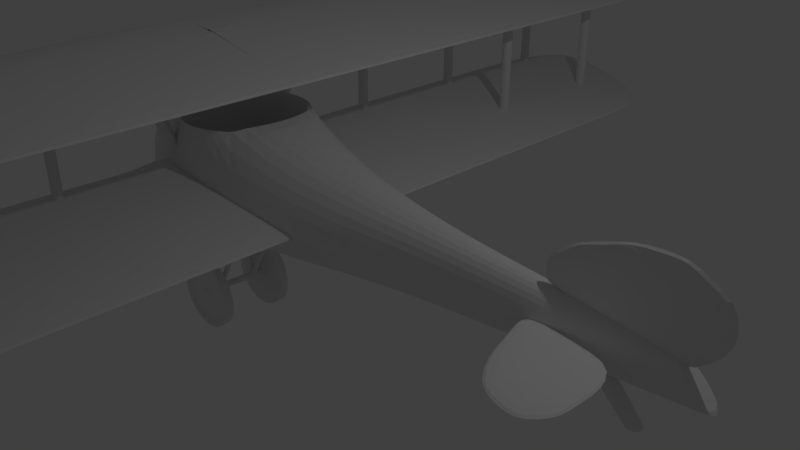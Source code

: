 # Source: Airplane_basic.blend  (saved by Blender 2.78.0; exported with 4.5.12 LTS)
import bpy
from mathutils import Matrix  # noqa: F401  (used for matrix-valued properties, if any)

bpy.ops.wm.read_factory_settings(use_empty=True)
scene = bpy.context.scene
scene.name = 'Scene'

# ---- collections
col_collection_1 = bpy.data.collections.new('Collection 1'); scene.collection.children.link(col_collection_1)

# ---- materials (node trees are filled in below, after node groups)
mat_material = bpy.data.materials.new('Material')
mat_material.alpha_threshold = 0.0
mat_material.use_transparent_shadow = False
mat_material.roughness = 0.5
mat_material.line_color = (0.0, 0.0, 0.0, 1.0)

# ---- material node trees

# ---- world
world_world = bpy.data.worlds.new('World'); scene.world = world_world
world_world.color = (0.05088, 0.05088, 0.05088)
world_world.use_sun_shadow = False
world_world.sun_shadow_jitter_overblur = 0.0
world_world.cycles.sampling_method = 'MANUAL'

# ---- cameras
cam_camera = bpy.data.cameras.new('Camera')
cam_camera.clip_end = 100.0
cam_camera.lens = 35.0
cam_camera.sensor_width = 32.0
cam_camera.sensor_height = 18.0
cam_camera.ortho_scale = 7.314
cam_camera.dof.focus_distance = 0.0
cam_camera.dof.aperture_fstop = 128.0

# ---- lights
light_lamp = bpy.data.lights.new('Lamp', 'POINT')
light_lamp.transmission_factor = 0.0
light_lamp.cutoff_distance = 30.0
light_lamp.energy = 100.0
light_lamp.shadow_buffer_clip_start = 1.001
light_lamp.shadow_soft_size = 0.1
light_lamp.shadow_maximum_resolution = 0.006
light_lamp.use_absolute_resolution = True

# ---- meshes
me_cube_004 = bpy.data.meshes.new('Cube.004')
me_cube_004.from_pydata([(-2.801, -1.315, 0.3552), (-2.621, -1.323, 0.5865), (-2.785, -0.7821, 0.3552), (-2.606, -0.7862, 0.5865), (-0.7494, -1.419, 0.135), (-0.5201, -1.419, 0.2049), (-0.7494, -0.8152, 0.135), (-0.5201, -0.8152, 0.2049), (-3.555, -1.297, 0.3415), (-3.413, -1.297, 0.6001), (-3.536, -0.7721, 0.3415), (-3.394, -0.7721, 0.6001), (-2.822, -1.932, 0.3552), (-2.641, -1.944, 0.5865), (-0.7494, -2.123, 0.135), (-0.5201, -2.123, 0.2049), (-3.578, -1.903, 0.3415), (-3.436, -1.903, 0.6001), (-2.834, -2.716, 0.3552), (-2.652, -2.73, 0.5865), (-0.7501, -2.952, 0.135), (-0.5201, -2.956, 0.2049), (-3.592, -2.679, 0.3415), (-3.45, -2.679, 0.6001), (-2.834, -3.685, 0.3552), (-2.652, -3.7, 0.5865), (-0.7501, -3.922, 0.135), (-0.5201, -3.925, 0.2049), (-3.592, -3.649, 0.3415), (-3.45, -3.649, 0.6001), (-2.834, -4.682, 0.3552), (-2.652, -4.697, 0.5865), (-0.7501, -4.919, 0.135), (-0.5201, -4.922, 0.2049), (-3.592, -4.646, 0.3415), (-3.45, -4.646, 0.6001), (-2.834, -5.862, 0.3552), (-2.652, -5.877, 0.5865), (-0.7501, -6.099, 0.135), (-0.5201, -6.102, 0.2049), (-3.592, -5.826, 0.3415), (-3.45, -5.826, 0.6001), (-2.818, -6.907, 0.3552), (-2.638, -6.918, 0.5865), (-0.7494, -7.081, 0.135), (-0.5201, -7.081, 0.2049), (-3.574, -6.88, 0.3415), (-3.432, -6.88, 0.6001), (-2.586, -8.191, 0.3003), (-2.407, -8.196, 0.5316), (-1.131, -7.8, 0.08012), (-0.9021, -7.8, 0.1501), (-3.339, -8.175, 0.2866), (-3.197, -8.175, 0.5452), (-2.719, -0.9476, 0.3539), (-2.55, -0.89, 0.5852), (-0.7965, -0.2801, 0.1338), (-0.5812, -0.2014, 0.2037), (-3.285, -2.42, 2.15), (-3.105, -2.428, 2.381), (-3.268, 0.1825, 2.15), (-3.089, 0.1784, 2.381), (-1.233, -2.523, 1.93), (-1.004, -2.523, 2.0), (-1.233, 0.1494, 1.93), (-1.004, 0.1494, 2.0), (-4.039, -2.401, 2.136), (-3.897, -2.401, 2.395), (-4.02, 0.1925, 2.136), (-3.878, 0.1925, 2.395), (-3.306, -3.037, 2.15), (-3.125, -3.049, 2.381), (-1.233, -3.227, 1.93), (-1.004, -3.228, 2.0), (-4.062, -3.008, 2.136), (-3.92, -3.008, 2.395), (-3.318, -3.82, 2.15), (-3.136, -3.835, 2.381), (-1.234, -4.057, 1.93), (-1.004, -4.06, 2.0), (-4.076, -3.784, 2.136), (-3.933, -3.784, 2.395), (-3.318, -4.79, 2.15), (-3.136, -4.805, 2.381), (-1.234, -5.027, 1.93), (-1.004, -5.03, 2.0), (-4.076, -4.753, 2.136), (-3.933, -4.753, 2.395), (-3.318, -5.787, 2.15), (-3.136, -5.802, 2.381), (-1.234, -6.024, 1.93), (-1.004, -6.027, 2.0), (-4.076, -5.75, 2.136), (-3.933, -5.75, 2.395), (-3.318, -6.967, 2.15), (-3.136, -6.982, 2.381), (-1.234, -7.204, 1.93), (-1.004, -7.207, 2.0), (-4.076, -6.93, 2.136), (-3.933, -6.93, 2.395), (-3.302, -8.011, 2.15), (-3.121, -8.023, 2.381), (-1.233, -8.186, 1.93), (-1.004, -8.186, 2.0), (-4.058, -7.985, 2.136), (-3.916, -7.985, 2.395), (-3.07, -9.296, 2.095), (-2.891, -9.301, 2.326), (-1.615, -8.905, 1.875), (-1.386, -8.905, 1.945), (-3.823, -9.28, 2.081), (-3.681, -9.28, 2.34), (-3.205, -2.719, 0.4384), (-3.205, -2.719, 0.6922), (-3.205, -2.565, 0.4385), (-3.205, -2.565, 0.6923), (-3.023, -2.719, 0.4384), (-3.023, -2.719, 0.6922), (-3.023, -2.565, 0.4385), (-3.023, -2.565, 0.6923), (-3.205, -2.72, 1.915), (-3.205, -2.566, 1.916), (-3.023, -2.72, 1.915), (-3.023, -2.566, 1.916), (-3.205, -2.72, 2.214), (-3.205, -2.566, 2.214), (-3.023, -2.72, 2.214), (-3.023, -2.566, 2.214), (-3.219, -0.8031, 0.3679), (-3.219, -0.912, 0.6394), (-3.219, -0.638, 0.4341), (-3.219, -0.7469, 0.7056), (-3.009, -0.8031, 0.3679), (-3.009, -0.912, 0.6394), (-3.009, -0.638, 0.4341), (-3.009, -0.7469, 0.7056), (-3.219, -1.437, 1.948), (-3.219, -1.272, 2.014), (-3.009, -1.437, 1.948), (-3.009, -1.272, 2.014), (-3.219, -1.565, 2.267), (-3.219, -1.4, 2.333), (-3.009, -1.565, 2.267), (-3.009, -1.4, 2.333), (-3.205, -4.749, 0.3322), (-3.205, -4.749, 0.586), (-3.205, -4.595, 0.3323), (-3.205, -4.595, 0.5861), (-3.023, -4.749, 0.3322), (-3.023, -4.749, 0.586), (-3.023, -4.595, 0.3323), (-3.023, -4.595, 0.5861), (-3.205, -4.75, 1.809), (-3.205, -4.596, 1.809), (-3.023, -4.75, 1.809), (-3.023, -4.596, 1.809), (-3.205, -4.75, 2.108), (-3.205, -4.596, 2.108), (-3.023, -4.75, 2.108), (-3.023, -4.596, 2.108), (-3.205, -6.92, 0.3676), (-3.205, -6.921, 0.6214), (-3.205, -6.766, 0.3677), (-3.205, -6.766, 0.6215), (-3.023, -6.92, 0.3676), (-3.023, -6.921, 0.6214), (-3.023, -6.766, 0.3677), (-3.023, -6.766, 0.6215), (-3.205, -6.921, 1.845), (-3.205, -6.767, 1.845), (-3.023, -6.921, 1.845), (-3.023, -6.767, 1.845), (-3.205, -6.922, 2.143), (-3.205, -6.767, 2.143), (-3.023, -6.922, 2.143), (-3.023, -6.767, 2.143), (-1.86, -6.92, 0.2968), (-1.86, -6.921, 0.5506), (-1.86, -6.766, 0.2969), (-1.86, -6.766, 0.5507), (-1.677, -6.92, 0.2968), (-1.677, -6.921, 0.5506), (-1.677, -6.766, 0.2969), (-1.677, -6.766, 0.5507), (-1.86, -6.921, 1.774), (-1.86, -6.767, 1.774), (-1.677, -6.921, 1.774), (-1.677, -6.767, 1.774), (-1.86, -6.922, 2.072), (-1.86, -6.767, 2.073), (-1.677, -6.922, 2.072), (-1.677, -6.767, 2.073), (-1.86, -4.749, 0.2378), (-1.86, -4.749, 0.4916), (-1.86, -4.595, 0.2379), (-1.86, -4.595, 0.4917), (-1.677, -4.749, 0.2378), (-1.677, -4.749, 0.4916), (-1.677, -4.595, 0.2379), (-1.677, -4.595, 0.4917), (-1.86, -4.75, 1.715), (-1.86, -4.596, 1.715), (-1.677, -4.75, 1.715), (-1.677, -4.596, 1.715), (-1.86, -4.75, 2.013), (-1.86, -4.596, 2.014), (-1.677, -4.75, 2.013), (-1.677, -4.596, 2.014)], [], [(4, 5, 15, 14), (3, 7, 57, 55), (6, 7, 5, 4), (5, 1, 13, 15), (2, 6, 4, 0), (7, 3, 1, 5), (8, 9, 11, 10), (1, 3, 11, 9), (2, 0, 8, 10), (3, 2, 10, 11), (13, 17, 23, 19), (12, 14, 20, 18), (1, 9, 17, 13), (0, 4, 14, 12), (8, 0, 12, 16), (9, 8, 16, 17), (22, 18, 24, 28), (20, 21, 27, 26), (15, 13, 19, 21), (14, 15, 21, 20), (16, 12, 18, 22), (17, 16, 22, 23), (27, 25, 31, 33), (25, 29, 35, 31), (23, 22, 28, 29), (18, 20, 26, 24), (19, 23, 29, 25), (21, 19, 25, 27), (35, 34, 40, 41), (34, 30, 36, 40), (26, 27, 33, 32), (28, 24, 30, 34), (29, 28, 34, 35), (24, 26, 32, 30), (39, 37, 43, 45), (37, 41, 47, 43), (30, 32, 38, 36), (31, 35, 41, 37), (33, 31, 37, 39), (32, 33, 39, 38), (47, 46, 52, 53), (46, 42, 48, 52), (38, 39, 45, 44), (40, 36, 42, 46), (41, 40, 46, 47), (36, 38, 44, 42), (48, 49, 53, 52), (50, 51, 49, 48), (42, 44, 50, 48), (43, 47, 53, 49), (45, 43, 49, 51), (44, 45, 51, 50), (54, 55, 57, 56), (2, 3, 55, 54), (7, 6, 56, 57), (6, 2, 54, 56), (62, 63, 73, 72), (64, 65, 63, 62), (63, 59, 71, 73), (60, 64, 62, 58), (65, 61, 59, 63), (66, 67, 69, 68), (59, 61, 69, 67), (60, 58, 66, 68), (61, 60, 68, 69), (71, 75, 81, 77), (70, 72, 78, 76), (59, 67, 75, 71), (58, 62, 72, 70), (66, 58, 70, 74), (67, 66, 74, 75), (80, 76, 82, 86), (78, 79, 85, 84), (73, 71, 77, 79), (72, 73, 79, 78), (74, 70, 76, 80), (75, 74, 80, 81), (85, 83, 89, 91), (83, 87, 93, 89), (81, 80, 86, 87), (76, 78, 84, 82), (77, 81, 87, 83), (79, 77, 83, 85), (93, 92, 98, 99), (92, 88, 94, 98), (84, 85, 91, 90), (86, 82, 88, 92), (87, 86, 92, 93), (82, 84, 90, 88), (97, 95, 101, 103), (95, 99, 105, 101), (88, 90, 96, 94), (89, 93, 99, 95), (91, 89, 95, 97), (90, 91, 97, 96), (105, 104, 110, 111), (104, 100, 106, 110), (96, 97, 103, 102), (98, 94, 100, 104), (99, 98, 104, 105), (94, 96, 102, 100), (106, 107, 111, 110), (108, 109, 107, 106), (100, 102, 108, 106), (101, 105, 111, 107), (103, 101, 107, 109), (102, 103, 109, 108), (112, 113, 115, 114), (114, 115, 119, 118), (118, 119, 117, 116), (116, 117, 113, 112), (114, 118, 116, 112), (117, 119, 123, 122), (120, 122, 126, 124), (115, 113, 120, 121), (113, 117, 122, 120), (119, 115, 121, 123), (127, 125, 124, 126), (123, 121, 125, 127), (122, 123, 127, 126), (121, 120, 124, 125), (128, 129, 131, 130), (130, 131, 135, 134), (134, 135, 133, 132), (132, 133, 129, 128), (130, 134, 132, 128), (133, 135, 139, 138), (136, 138, 142, 140), (131, 129, 136, 137), (129, 133, 138, 136), (135, 131, 137, 139), (143, 141, 140, 142), (139, 137, 141, 143), (138, 139, 143, 142), (137, 136, 140, 141), (144, 145, 147, 146), (146, 147, 151, 150), (150, 151, 149, 148), (148, 149, 145, 144), (146, 150, 148, 144), (149, 151, 155, 154), (152, 154, 158, 156), (147, 145, 152, 153), (145, 149, 154, 152), (151, 147, 153, 155), (159, 157, 156, 158), (155, 153, 157, 159), (154, 155, 159, 158), (153, 152, 156, 157), (160, 161, 163, 162), (162, 163, 167, 166), (166, 167, 165, 164), (164, 165, 161, 160), (162, 166, 164, 160), (165, 167, 171, 170), (168, 170, 174, 172), (163, 161, 168, 169), (161, 165, 170, 168), (167, 163, 169, 171), (175, 173, 172, 174), (171, 169, 173, 175), (170, 171, 175, 174), (169, 168, 172, 173), (176, 177, 179, 178), (178, 179, 183, 182), (182, 183, 181, 180), (180, 181, 177, 176), (178, 182, 180, 176), (181, 183, 187, 186), (184, 186, 190, 188), (179, 177, 184, 185), (177, 181, 186, 184), (183, 179, 185, 187), (191, 189, 188, 190), (187, 185, 189, 191), (186, 187, 191, 190), (185, 184, 188, 189), (192, 193, 195, 194), (194, 195, 199, 198), (198, 199, 197, 196), (196, 197, 193, 192), (194, 198, 196, 192), (197, 199, 203, 202), (200, 202, 206, 204), (195, 193, 200, 201), (193, 197, 202, 200), (199, 195, 201, 203), (207, 205, 204, 206), (203, 201, 205, 207), (202, 203, 207, 206), (201, 200, 204, 205)])
_k = {(8, 10): 0.46667, (8, 9): 0.46667, (9, 11): 0.46667, (10, 11): 0.46667, (16, 17): 0.46667, (22, 23): 0.46667, (28, 29): 0.46667, (34, 35): 0.46667, (40, 41): 0.46667, (46, 47): 0.46667, (52, 53): 0.46667, (7, 57): 0.3098, (60, 61): 1.0, (60, 64): 1.0, (61, 65): 1.0, (64, 65): 1.0, (66, 68): 0.46667, (66, 67): 0.46667, (67, 69): 0.46667, (68, 69): 1.0, (61, 69): 1.0, (60, 68): 1.0, (74, 75): 0.46667, (80, 81): 0.46667, (86, 87): 0.46667, (92, 93): 0.46667, (98, 99): 0.46667, (104, 105): 0.46667, (110, 111): 0.46667}
me_cube_004.attributes.new('crease_edge', 'FLOAT', 'EDGE').data.foreach_set('value', [_k.get((min(e.vertices), max(e.vertices)), 0.0) for e in me_cube_004.edges])
me_cube_004.use_remesh_preserve_volume = False
me_cube_004.use_remesh_preserve_attributes = False
me_cube_004.use_mirror_vertex_groups = False
me_cube_004.update()
me_cube_003 = bpy.data.meshes.new('Cube.003')
me_cube_003.from_pydata([(-4.65, -0.1148, 0.2162), (-4.65, -0.1148, 1.41), (-4.65, 0.1119, 0.2162), (-4.65, 0.1119, 1.41), (-4.515, -0.1148, 0.2162), (-4.495, -0.1148, 1.41), (-4.515, 0.1119, 0.2162), (-4.604, 0.1119, 1.41), (-4.642, -0.04402, 2.014), (-4.642, 0.04114, 2.014), (-4.631, -0.04402, 2.014), (-4.631, 0.04114, 2.014), (-4.568, -0.0806, 0.5169), (-4.556, -0.0806, 1.351), (-4.568, 0.07771, 0.5169), (-4.612, 0.07771, 1.351), (-4.576, -0.07859, 1.773), (-4.611, 0.0757, 1.773), (-4.422, 0.1438, 0.3358), (-4.422, 0.1438, 0.0483), (-4.422, -0.1438, 0.3358), (-4.422, -0.1438, 0.0483), (-4.709, 0.1438, 0.3358), (-4.709, 0.1438, 0.0483), (-4.709, -0.1438, 0.3358), (-4.709, -0.1438, 0.0483), (-4.65, 0.04625, 0.05361), (-4.65, -0.9878, -0.5434), (-4.65, -0.06709, 0.2499), (-4.65, -1.101, -0.3471), (-4.515, 0.04625, 0.05361), (-4.495, -0.9878, -0.5434), (-4.515, -0.06709, 0.2499), (-4.604, -1.101, -0.3471), (-4.642, -1.546, -0.784), (-4.642, -1.589, -0.7103), (-4.631, -1.546, -0.784), (-4.631, -1.589, -0.7103), (-4.568, -0.2313, -0.06716), (-4.556, -0.9536, -0.4842), (-4.568, -0.3104, 0.06994), (-4.612, -1.033, -0.3471), (-4.576, -1.32, -0.6933), (-4.611, -1.397, -0.5596), (-4.65, 0.07843, 0.2499), (-4.65, 1.113, -0.3471), (-4.65, -0.0349, 0.05361), (-4.65, 0.9992, -0.5434), (-4.515, 0.07843, 0.2499), (-4.495, 1.113, -0.3471), (-4.515, -0.0349, 0.05361), (-4.604, 0.9992, -0.5434), (-4.642, 1.6, -0.7103), (-4.642, 1.557, -0.784), (-4.631, 1.6, -0.7103), (-4.631, 1.557, -0.784), (-4.568, 0.3218, 0.06994), (-4.556, 1.044, -0.3471), (-4.568, 0.2426, -0.06716), (-4.612, 0.9649, -0.4842), (-4.576, 1.408, -0.5596), (-4.611, 1.331, -0.6933)], [], [(0, 1, 3, 2), (2, 3, 7, 6), (5, 4, 12, 13), (4, 5, 1, 0), (2, 6, 4, 0), (3, 1, 8, 9), (11, 9, 8, 10), (1, 5, 10, 8), (7, 3, 9, 11), (6, 7, 15, 14), (14, 15, 13, 12), (13, 15, 17, 16), (10, 5, 13, 16), (4, 6, 14, 12), (11, 10, 16, 17), (7, 11, 17, 15), (18, 22, 24, 20), (23, 19, 21, 25), (21, 20, 24, 25), (19, 18, 20, 21), (23, 22, 18, 19), (25, 24, 22, 23), (26, 27, 29, 28), (28, 29, 33, 32), (31, 30, 38, 39), (30, 31, 27, 26), (28, 32, 30, 26), (29, 27, 34, 35), (37, 35, 34, 36), (27, 31, 36, 34), (33, 29, 35, 37), (32, 33, 41, 40), (40, 41, 39, 38), (39, 41, 43, 42), (36, 31, 39, 42), (30, 32, 40, 38), (37, 36, 42, 43), (33, 37, 43, 41), (44, 45, 47, 46), (46, 47, 51, 50), (49, 48, 56, 57), (48, 49, 45, 44), (46, 50, 48, 44), (47, 45, 52, 53), (55, 53, 52, 54), (45, 49, 54, 52), (51, 47, 53, 55), (50, 51, 59, 58), (58, 59, 57, 56), (57, 59, 61, 60), (54, 49, 57, 60), (48, 50, 58, 56), (55, 54, 60, 61), (51, 55, 61, 59)])
_k = {(20, 21): 1.0, (18, 20): 1.0, (19, 21): 1.0, (18, 19): 1.0, (22, 23): 0.09804, (22, 24): 0.09804, (24, 25): 0.09804, (23, 25): 0.09804}
me_cube_003.attributes.new('crease_edge', 'FLOAT', 'EDGE').data.foreach_set('value', [_k.get((min(e.vertices), max(e.vertices)), 0.0) for e in me_cube_003.edges])
me_cube_003.use_remesh_preserve_volume = False
me_cube_003.use_remesh_preserve_attributes = False
me_cube_003.use_mirror_vertex_groups = False
me_cube_003.update()
me_cylinder = bpy.data.meshes.new('Cylinder')
me_cylinder.from_pydata([(-5.688, -2.075, 6.485), (-5.688, -2.075, 8.485), (-5.493, -2.094, 6.485), (-5.493, -2.094, 8.485), (-5.306, -2.151, 6.485), (-5.306, -2.151, 8.485), (-5.133, -2.243, 6.485), (-5.133, -2.243, 8.485), (-4.981, -2.368, 6.485), (-4.981, -2.368, 8.485), (-4.857, -2.519, 6.485), (-4.857, -2.519, 8.485), (-4.764, -2.692, 6.485), (-4.764, -2.692, 8.485), (-4.707, -2.88, 6.485), (-4.707, -2.88, 8.485), (-4.688, -3.075, 6.485), (-4.688, -3.075, 8.485), (-4.707, -3.27, 6.485), (-4.707, -3.27, 8.485), (-4.764, -3.457, 6.485), (-4.764, -3.457, 8.485), (-4.857, -3.63, 6.485), (-4.857, -3.63, 8.485), (-4.981, -3.782, 6.485), (-4.981, -3.782, 8.485), (-5.133, -3.906, 6.485), (-5.133, -3.906, 8.485), (-5.306, -3.999, 6.485), (-5.306, -3.999, 8.485), (-5.493, -4.056, 6.485), (-5.493, -4.056, 8.485), (-5.688, -4.075, 6.485), (-5.688, -4.075, 8.485), (-5.883, -4.056, 6.485), (-5.883, -4.056, 8.485), (-6.071, -3.999, 6.485), (-6.071, -3.999, 8.485), (-6.244, -3.906, 6.485), (-6.244, -3.906, 8.485), (-6.395, -3.782, 6.485), (-6.395, -3.782, 8.485), (-6.52, -3.63, 6.485), (-6.52, -3.63, 8.485), (-6.612, -3.457, 6.485), (-6.612, -3.457, 8.485), (-6.669, -3.27, 6.485), (-6.669, -3.27, 8.485), (-6.688, -3.075, 6.485), (-6.688, -3.075, 8.485), (-6.669, -2.88, 6.485), (-6.669, -2.88, 8.485), (-6.612, -2.692, 6.485), (-6.612, -2.692, 8.485), (-6.52, -2.519, 6.485), (-6.52, -2.519, 8.485), (-6.395, -2.368, 6.485), (-6.395, -2.368, 8.485), (-6.244, -2.243, 6.485), (-6.244, -2.243, 8.485), (-6.071, -2.151, 6.485), (-6.071, -2.151, 8.485), (-5.883, -2.094, 6.485), (-5.883, -2.094, 8.485), (-5.688, -2.151, 8.485), (-5.508, -2.168, 8.485), (-5.335, -2.221, 8.485), (-5.175, -2.306, 8.485), (-5.035, -2.421, 8.485), (-4.92, -2.561, 8.485), (-4.834, -2.721, 8.485), (-4.782, -2.894, 8.485), (-4.764, -3.075, 8.485), (-4.782, -3.255, 8.485), (-4.834, -3.428, 8.485), (-4.92, -3.588, 8.485), (-5.035, -3.728, 8.485), (-5.175, -3.843, 8.485), (-5.335, -3.929, 8.485), (-5.508, -3.981, 8.485), (-5.688, -3.999, 8.485), (-5.869, -3.981, 8.485), (-6.042, -3.929, 8.485), (-6.202, -3.843, 8.485), (-6.342, -3.728, 8.485), (-6.457, -3.588, 8.485), (-6.542, -3.428, 8.485), (-6.595, -3.255, 8.485), (-6.612, -3.075, 8.485), (-6.595, -2.894, 8.485), (-6.542, -2.721, 8.485), (-6.457, -2.561, 8.485), (-6.342, -2.421, 8.485), (-6.202, -2.306, 8.485), (-6.042, -2.221, 8.485), (-5.869, -2.168, 8.485), (-5.688, -2.224, 7.832), (-5.522, -2.24, 7.832), (-5.363, -2.289, 7.832), (-5.215, -2.367, 7.832), (-5.087, -2.473, 7.832), (-4.981, -2.602, 7.832), (-4.902, -2.749, 7.832), (-4.854, -2.909, 7.832), (-4.837, -3.075, 7.832), (-4.854, -3.241, 7.832), (-4.902, -3.4, 7.832), (-4.981, -3.547, 7.832), (-5.087, -3.676, 7.832), (-5.215, -3.782, 7.832), (-5.363, -3.861, 7.832), (-5.522, -3.909, 7.832), (-5.688, -3.926, 7.832), (-5.854, -3.909, 7.832), (-6.014, -3.861, 7.832), (-6.161, -3.782, 7.832), (-6.29, -3.676, 7.832), (-6.396, -3.547, 7.832), (-6.474, -3.4, 7.832), (-6.523, -3.241, 7.832), (-6.539, -3.075, 7.832), (-6.523, -2.909, 7.832), (-6.474, -2.749, 7.832), (-6.396, -2.602, 7.832), (-6.29, -2.473, 7.832), (-6.161, -2.367, 7.832), (-6.014, -2.289, 7.832), (-5.854, -2.24, 7.832), (-5.688, -2.932, 7.832), (-5.66, -2.934, 7.832), (-5.633, -2.943, 7.832), (-5.609, -2.956, 7.832), (-5.587, -2.974, 7.832), (-5.569, -2.995, 7.832), (-5.556, -3.02, 7.832), (-5.548, -3.047, 7.832), (-5.545, -3.075, 7.832), (-5.548, -3.103, 7.832), (-5.556, -3.129, 7.832), (-5.569, -3.154, 7.832), (-5.587, -3.176, 7.832), (-5.609, -3.194, 7.832), (-5.633, -3.207, 7.832), (-5.66, -3.215, 7.832), (-5.688, -3.218, 7.832), (-5.716, -3.215, 7.832), (-5.743, -3.207, 7.832), (-5.768, -3.194, 7.832), (-5.789, -3.176, 7.832), (-5.807, -3.154, 7.832), (-5.82, -3.129, 7.832), (-5.828, -3.103, 7.832), (-5.831, -3.075, 7.832), (-5.828, -3.047, 7.832), (-5.82, -3.02, 7.832), (-5.807, -2.995, 7.832), (-5.789, -2.974, 7.832), (-5.768, -2.956, 7.832), (-5.743, -2.943, 7.832), (-5.716, -2.934, 7.832), (-5.688, -2.972, 8.196), (-5.668, -2.974, 8.196), (-5.649, -2.98, 8.196), (-5.631, -2.989, 8.196), (-5.616, -3.002, 8.196), (-5.603, -3.018, 8.196), (-5.593, -3.035, 8.196), (-5.587, -3.055, 8.196), (-5.585, -3.075, 8.196), (-5.587, -3.095, 8.196), (-5.593, -3.114, 8.196), (-5.603, -3.132, 8.196), (-5.616, -3.147, 8.196), (-5.631, -3.16, 8.196), (-5.649, -3.17, 8.196), (-5.668, -3.176, 8.196), (-5.688, -3.178, 8.196), (-5.708, -3.176, 8.196), (-5.728, -3.17, 8.196), (-5.745, -3.16, 8.196), (-5.761, -3.147, 8.196), (-5.774, -3.132, 8.196), (-5.783, -3.114, 8.196), (-5.789, -3.095, 8.196), (-5.791, -3.075, 8.196), (-5.789, -3.055, 8.196), (-5.783, -3.035, 8.196), (-5.774, -3.018, 8.196), (-5.761, -3.002, 8.196), (-5.745, -2.989, 8.196), (-5.728, -2.98, 8.196), (-5.708, -2.974, 8.196), (-5.688, -3.012, 8.348), (-5.676, -3.014, 8.348), (-5.664, -3.017, 8.348), (-5.654, -3.023, 8.348), (-5.644, -3.031, 8.348), (-5.636, -3.04, 8.348), (-5.631, -3.051, 8.348), (-5.627, -3.063, 8.348), (-5.626, -3.075, 8.348), (-5.627, -3.087, 8.348), (-5.631, -3.099, 8.348), (-5.636, -3.109, 8.348), (-5.644, -3.119, 8.348), (-5.654, -3.127, 8.348), (-5.664, -3.132, 8.348), (-5.676, -3.136, 8.348), (-5.688, -3.137, 8.348), (-5.7, -3.136, 8.348), (-5.712, -3.132, 8.348), (-5.723, -3.127, 8.348), (-5.732, -3.119, 8.348), (-5.74, -3.109, 8.348), (-5.746, -3.099, 8.348), (-5.749, -3.087, 8.348), (-5.75, -3.075, 8.348), (-5.749, -3.063, 8.348), (-5.746, -3.051, 8.348), (-5.74, -3.04, 8.348), (-5.732, -3.031, 8.348), (-5.723, -3.023, 8.348), (-5.712, -3.017, 8.348), (-5.7, -3.014, 8.348), (-5.688, -3.075, 8.443), (-5.685, -2.986, 0.0006933), (-5.685, -2.986, 6.676), (-5.668, -2.988, 0.0006933), (-5.668, -2.988, 6.676), (-5.651, -2.993, 0.0006933), (-5.651, -2.993, 6.676), (-5.636, -3.001, 0.0006933), (-5.636, -3.001, 6.676), (-5.623, -3.012, 0.0006933), (-5.623, -3.012, 6.676), (-5.612, -3.025, 0.0006933), (-5.612, -3.025, 6.676), (-5.604, -3.04, 0.0006933), (-5.604, -3.04, 6.676), (-5.599, -3.057, 0.0006933), (-5.599, -3.057, 6.676), (-5.597, -3.074, 0.0006933), (-5.597, -3.074, 6.676), (-5.599, -3.091, 0.0006933), (-5.599, -3.091, 6.676), (-5.604, -3.107, 0.0006933), (-5.604, -3.107, 6.676), (-5.612, -3.122, 0.0006933), (-5.612, -3.122, 6.676), (-5.623, -3.136, 0.0006933), (-5.623, -3.136, 6.676), (-5.636, -3.147, 0.0006933), (-5.636, -3.147, 6.676), (-5.651, -3.155, 0.0006933), (-5.651, -3.155, 6.676), (-5.668, -3.16, 0.0006933), (-5.668, -3.16, 6.676), (-5.685, -3.161, 0.0006933), (-5.685, -3.161, 6.676), (-5.702, -3.16, 0.0006923), (-5.702, -3.16, 6.676), (-5.718, -3.155, 0.0006933), (-5.718, -3.155, 6.676), (-5.733, -3.147, 0.0006923), (-5.733, -3.147, 6.676), (-5.746, -3.136, 0.0006923), (-5.746, -3.136, 6.676), (-5.757, -3.122, 0.0006933), (-5.757, -3.122, 6.676), (-5.765, -3.107, 0.0006933), (-5.765, -3.107, 6.676), (-5.77, -3.091, 0.0006933), (-5.77, -3.091, 6.676), (-5.772, -3.074, 0.0006933), (-5.772, -3.074, 6.676), (-5.77, -3.057, 0.0006933), (-5.77, -3.057, 6.676), (-5.765, -3.04, 0.0006933), (-5.765, -3.04, 6.676), (-5.757, -3.025, 0.0006933), (-5.757, -3.025, 6.676), (-5.746, -3.012, 0.0006933), (-5.746, -3.012, 6.676), (-5.733, -3.001, 0.0006933), (-5.733, -3.001, 6.676), (-5.718, -2.993, 0.0006933), (-5.718, -2.993, 6.676), (-5.702, -2.988, 0.0006933), (-5.702, -2.988, 6.676), (-5.694, -3.083, 3.984), (-4.017, -0.3467, 3.984), (-5.674, -3.095, 4.018), (-3.997, -0.3591, 4.018), (-5.656, -3.106, 4.118), (-3.979, -0.3701, 4.118), (-5.643, -3.114, 4.271), (-3.965, -0.3782, 4.271), (-5.636, -3.118, 4.458), (-3.958, -0.3825, 4.458), (-5.636, -3.118, 4.657), (-3.958, -0.3825, 4.657), (-5.643, -3.114, 4.844), (-3.965, -0.3782, 4.844), (-5.656, -3.106, 4.996), (-3.979, -0.3701, 4.996), (-5.674, -3.095, 5.096), (-3.997, -0.3591, 5.096), (-5.694, -3.083, 5.13), (-4.017, -0.3467, 5.13), (-5.715, -3.07, 5.096), (-4.037, -0.3343, 5.096), (-5.732, -3.059, 4.996), (-4.055, -0.3234, 4.996), (-5.746, -3.051, 4.844), (-4.068, -0.3153, 4.844), (-5.753, -3.047, 4.657), (-4.075, -0.3109, 4.657), (-5.753, -3.047, 4.458), (-4.075, -0.3109, 4.458), (-5.746, -3.051, 4.271), (-4.068, -0.3153, 4.271), (-5.732, -3.059, 4.118), (-4.055, -0.3234, 4.118), (-5.715, -3.07, 4.018), (-4.037, -0.3343, 4.018), (-6.416, 0.04575, 3.984), (-5.686, -3.079, 3.984), (-6.439, 0.04035, 4.018), (-5.709, -3.085, 4.018), (-6.459, 0.03559, 4.118), (-5.729, -3.09, 4.118), (-6.474, 0.03207, 4.271), (-5.745, -3.093, 4.271), (-6.482, 0.03019, 4.458), (-5.753, -3.095, 4.458), (-6.482, 0.03019, 4.657), (-5.753, -3.095, 4.657), (-6.474, 0.03207, 4.844), (-5.745, -3.093, 4.844), (-6.459, 0.03559, 4.996), (-5.729, -3.09, 4.996), (-6.439, 0.04035, 5.096), (-5.709, -3.085, 5.096), (-6.416, 0.04575, 5.13), (-5.686, -3.079, 5.13), (-6.393, 0.05115, 5.096), (-5.663, -3.074, 5.096), (-6.372, 0.05591, 4.996), (-5.642, -3.069, 4.996), (-6.357, 0.05943, 4.844), (-5.627, -3.066, 4.844), (-6.349, 0.06131, 4.657), (-5.619, -3.064, 4.657), (-6.349, 0.06131, 4.458), (-5.619, -3.064, 4.458), (-6.357, 0.05943, 4.271), (-5.627, -3.066, 4.271), (-6.372, 0.05591, 4.118), (-5.642, -3.069, 4.118), (-6.393, 0.05115, 4.018), (-5.663, -3.074, 4.018)], [], [(0, 1, 3, 2), (2, 3, 5, 4), (4, 5, 7, 6), (6, 7, 9, 8), (8, 9, 11, 10), (10, 11, 13, 12), (12, 13, 15, 14), (14, 15, 17, 16), (16, 17, 19, 18), (18, 19, 21, 20), (20, 21, 23, 22), (22, 23, 25, 24), (24, 25, 27, 26), (26, 27, 29, 28), (28, 29, 31, 30), (30, 31, 33, 32), (32, 33, 35, 34), (34, 35, 37, 36), (36, 37, 39, 38), (38, 39, 41, 40), (40, 41, 43, 42), (42, 43, 45, 44), (44, 45, 47, 46), (46, 47, 49, 48), (48, 49, 51, 50), (50, 51, 53, 52), (52, 53, 55, 54), (54, 55, 57, 56), (56, 57, 59, 58), (58, 59, 61, 60), (17, 15, 71, 72), (60, 61, 63, 62), (62, 63, 1, 0), (0, 2, 4, 6, 8, 10, 12, 14, 16, 18, 20, 22, 24, 26, 28, 30, 32, 34, 36, 38, 40, 42, 44, 46, 48, 50, 52, 54, 56, 58, 60, 62), (85, 84, 116, 117), (35, 33, 80, 81), (53, 51, 89, 90), (9, 7, 67, 68), (27, 25, 76, 77), (45, 43, 85, 86), (63, 61, 94, 95), (19, 17, 72, 73), (37, 35, 81, 82), (55, 53, 90, 91), (11, 9, 68, 69), (29, 27, 77, 78), (47, 45, 86, 87), (3, 1, 64, 65), (1, 63, 95, 64), (21, 19, 73, 74), (39, 37, 82, 83), (57, 55, 91, 92), (13, 11, 69, 70), (31, 29, 78, 79), (49, 47, 87, 88), (5, 3, 65, 66), (23, 21, 74, 75), (41, 39, 83, 84), (59, 57, 92, 93), (15, 13, 70, 71), (33, 31, 79, 80), (51, 49, 88, 89), (7, 5, 66, 67), (25, 23, 75, 76), (43, 41, 84, 85), (61, 59, 93, 94), (120, 119, 151, 152), (72, 71, 103, 104), (86, 85, 117, 118), (73, 72, 104, 105), (87, 86, 118, 119), (74, 73, 105, 106), (88, 87, 119, 120), (75, 74, 106, 107), (89, 88, 120, 121), (76, 75, 107, 108), (90, 89, 121, 122), (77, 76, 108, 109), (91, 90, 122, 123), (78, 77, 109, 110), (65, 64, 96, 97), (92, 91, 123, 124), (79, 78, 110, 111), (66, 65, 97, 98), (93, 92, 124, 125), (80, 79, 111, 112), (67, 66, 98, 99), (94, 93, 125, 126), (81, 80, 112, 113), (68, 67, 99, 100), (95, 94, 126, 127), (82, 81, 113, 114), (69, 68, 100, 101), (64, 95, 127, 96), (83, 82, 114, 115), (70, 69, 101, 102), (84, 83, 115, 116), (71, 70, 102, 103), (155, 154, 186, 187), (107, 106, 138, 139), (121, 120, 152, 153), (108, 107, 139, 140), (122, 121, 153, 154), (109, 108, 140, 141), (123, 122, 154, 155), (110, 109, 141, 142), (97, 96, 128, 129), (124, 123, 155, 156), (111, 110, 142, 143), (98, 97, 129, 130), (125, 124, 156, 157), (112, 111, 143, 144), (99, 98, 130, 131), (126, 125, 157, 158), (113, 112, 144, 145), (100, 99, 131, 132), (127, 126, 158, 159), (114, 113, 145, 146), (101, 100, 132, 133), (96, 127, 159, 128), (115, 114, 146, 147), (102, 101, 133, 134), (116, 115, 147, 148), (103, 102, 134, 135), (117, 116, 148, 149), (104, 103, 135, 136), (118, 117, 149, 150), (105, 104, 136, 137), (119, 118, 150, 151), (106, 105, 137, 138), (190, 189, 221, 222), (142, 141, 173, 174), (129, 128, 160, 161), (156, 155, 187, 188), (143, 142, 174, 175), (130, 129, 161, 162), (157, 156, 188, 189), (144, 143, 175, 176), (131, 130, 162, 163), (158, 157, 189, 190), (145, 144, 176, 177), (132, 131, 163, 164), (159, 158, 190, 191), (146, 145, 177, 178), (133, 132, 164, 165), (128, 159, 191, 160), (147, 146, 178, 179), (134, 133, 165, 166), (148, 147, 179, 180), (135, 134, 166, 167), (149, 148, 180, 181), (136, 135, 167, 168), (150, 149, 181, 182), (137, 136, 168, 169), (151, 150, 182, 183), (138, 137, 169, 170), (152, 151, 183, 184), (139, 138, 170, 171), (153, 152, 184, 185), (140, 139, 171, 172), (154, 153, 185, 186), (141, 140, 172, 173), (212, 211, 224), (177, 176, 208, 209), (164, 163, 195, 196), (191, 190, 222, 223), (178, 177, 209, 210), (165, 164, 196, 197), (160, 191, 223, 192), (179, 178, 210, 211), (166, 165, 197, 198), (180, 179, 211, 212), (167, 166, 198, 199), (181, 180, 212, 213), (168, 167, 199, 200), (182, 181, 213, 214), (169, 168, 200, 201), (183, 182, 214, 215), (170, 169, 201, 202), (184, 183, 215, 216), (171, 170, 202, 203), (185, 184, 216, 217), (172, 171, 203, 204), (186, 185, 217, 218), (173, 172, 204, 205), (187, 186, 218, 219), (174, 173, 205, 206), (161, 160, 192, 193), (188, 187, 219, 220), (175, 174, 206, 207), (162, 161, 193, 194), (189, 188, 220, 221), (176, 175, 207, 208), (163, 162, 194, 195), (199, 198, 224), (213, 212, 224), (200, 199, 224), (214, 213, 224), (201, 200, 224), (215, 214, 224), (202, 201, 224), (216, 215, 224), (203, 202, 224), (217, 216, 224), (204, 203, 224), (218, 217, 224), (205, 204, 224), (219, 218, 224), (206, 205, 224), (193, 192, 224), (220, 219, 224), (207, 206, 224), (194, 193, 224), (221, 220, 224), (208, 207, 224), (195, 194, 224), (222, 221, 224), (209, 208, 224), (196, 195, 224), (223, 222, 224), (210, 209, 224), (197, 196, 224), (192, 223, 224), (211, 210, 224), (198, 197, 224), (225, 226, 228, 227), (227, 228, 230, 229), (229, 230, 232, 231), (231, 232, 234, 233), (233, 234, 236, 235), (235, 236, 238, 237), (237, 238, 240, 239), (239, 240, 242, 241), (241, 242, 244, 243), (243, 244, 246, 245), (245, 246, 248, 247), (247, 248, 250, 249), (249, 250, 252, 251), (251, 252, 254, 253), (253, 254, 256, 255), (255, 256, 258, 257), (257, 258, 260, 259), (259, 260, 262, 261), (261, 262, 264, 263), (263, 264, 266, 265), (265, 266, 268, 267), (267, 268, 270, 269), (269, 270, 272, 271), (271, 272, 274, 273), (273, 274, 276, 275), (275, 276, 278, 277), (277, 278, 280, 279), (279, 280, 282, 281), (281, 282, 284, 283), (283, 284, 286, 285), (228, 226, 288, 286, 284, 282, 280, 278, 276, 274, 272, 270, 268, 266, 264, 262, 260, 258, 256, 254, 252, 250, 248, 246, 244, 242, 240, 238, 236, 234, 232, 230), (285, 286, 288, 287), (287, 288, 226, 225), (225, 227, 229, 231, 233, 235, 237, 239, 241, 243, 245, 247, 249, 251, 253, 255, 257, 259, 261, 263, 265, 267, 269, 271, 273, 275, 277, 279, 281, 283, 285, 287), (289, 290, 292, 291), (291, 292, 294, 293), (293, 294, 296, 295), (295, 296, 298, 297), (297, 298, 300, 299), (299, 300, 302, 301), (301, 302, 304, 303), (303, 304, 306, 305), (305, 306, 308, 307), (307, 308, 310, 309), (309, 310, 312, 311), (311, 312, 314, 313), (313, 314, 316, 315), (315, 316, 318, 317), (317, 318, 320, 319), (319, 320, 322, 321), (292, 290, 324, 322, 320, 318, 316, 314, 312, 310, 308, 306, 304, 302, 300, 298, 296, 294), (321, 322, 324, 323), (323, 324, 290, 289), (289, 291, 293, 295, 297, 299, 301, 303, 305, 307, 309, 311, 313, 315, 317, 319, 321, 323), (325, 326, 328, 327), (327, 328, 330, 329), (329, 330, 332, 331), (331, 332, 334, 333), (333, 334, 336, 335), (335, 336, 338, 337), (337, 338, 340, 339), (339, 340, 342, 341), (341, 342, 344, 343), (343, 344, 346, 345), (345, 346, 348, 347), (347, 348, 350, 349), (349, 350, 352, 351), (351, 352, 354, 353), (353, 354, 356, 355), (355, 356, 358, 357), (328, 326, 360, 358, 356, 354, 352, 350, 348, 346, 344, 342, 340, 338, 336, 334, 332, 330), (357, 358, 360, 359), (359, 360, 326, 325), (325, 327, 329, 331, 333, 335, 337, 339, 341, 343, 345, 347, 349, 351, 353, 355, 357, 359)])
me_cylinder.use_remesh_preserve_volume = False
me_cylinder.use_remesh_preserve_attributes = False
me_cylinder.use_mirror_vertex_groups = False
me_cylinder.update()
me_cube_002 = bpy.data.meshes.new('Cube.002')
me_cube_002.from_pydata([(2.777, 0.07671, 0.3473), (4.102, 0.1307, 0.3473), (4.113, 0.785, 0.3473), (4.145, 1.236, 0.3473), (3.871, 1.654, 0.3473), (3.276, 1.477, 0.3473), (3.002, 1.075, 0.3473), (2.76, 0.1894, 0.3473), (2.777, 0.07671, 0.4502), (4.102, 0.1307, 0.4502), (4.113, 0.785, 0.4502), (4.145, 1.236, 0.4502), (3.871, 1.654, 0.4502), (3.276, 1.477, 0.4502), (3.002, 1.075, 0.4502), (2.76, 0.1894, 0.4502), (2.777, -0.1899, 0.4465), (4.102, -0.2438, 0.4465), (4.113, -0.8981, 0.4465), (4.145, -1.349, 0.4465), (3.871, -1.767, 0.4465), (3.276, -1.59, 0.4465), (3.002, -1.188, 0.4465), (2.76, -0.3025, 0.4465), (2.777, -0.1899, 0.3436), (4.102, -0.2438, 0.3436), (4.113, -0.8981, 0.3436), (4.145, -1.349, 0.3436), (3.871, -1.767, 0.3436), (3.276, -1.59, 0.3436), (3.002, -1.188, 0.3436), (2.76, -0.3025, 0.3436)], [], [(0, 1, 2, 3, 4, 5, 6, 7), (8, 15, 14, 13, 12, 11, 10, 9), (3, 2, 10, 11), (1, 0, 8, 9), (6, 5, 13, 14), (7, 6, 14, 15), (2, 1, 9, 10), (0, 7, 15, 8), (5, 4, 12, 13), (4, 3, 11, 12), (16, 17, 18, 19, 20, 21, 22, 23), (24, 31, 30, 29, 28, 27, 26, 25), (19, 18, 26, 27), (17, 16, 24, 25), (22, 21, 29, 30), (23, 22, 30, 31), (18, 17, 25, 26), (16, 23, 31, 24), (21, 20, 28, 29), (20, 19, 27, 28)])
me_cube_002.use_remesh_preserve_volume = False
me_cube_002.use_remesh_preserve_attributes = False
me_cube_002.use_mirror_vertex_groups = False
me_cube_002.update()
me_cube_001 = bpy.data.meshes.new('Cube.001')
me_cube_001.from_pydata([(3.343, -0.06232, 0.9981), (4.611, -0.06232, 0.5883), (5.109, -0.06232, 1.343), (4.951, -0.06232, 1.73), (4.449, -0.06232, 2.017), (3.846, -0.06232, 1.96), (3.157, -0.06232, 1.687), (2.798, -0.06232, 1.429), (2.724, -0.06232, 1.008), (3.343, 0.06232, 0.9981), (4.611, 0.06232, 0.5883), (5.109, 0.06232, 1.343), (4.951, 0.06232, 1.73), (4.449, 0.06232, 2.017), (3.846, 0.06232, 1.96), (3.157, 0.06232, 1.687), (2.798, 0.06232, 1.429), (2.724, 0.06232, 1.008)], [], [(1, 0, 8, 7, 6, 5, 4, 3, 2), (10, 11, 12, 13, 14, 15, 16, 17, 9), (2, 3, 12, 11), (6, 7, 16, 15), (3, 4, 13, 12), (8, 0, 9, 17), (0, 1, 10, 9), (7, 8, 17, 16), (4, 5, 14, 13), (1, 2, 11, 10), (5, 6, 15, 14)])
me_cube_001.use_remesh_preserve_volume = False
me_cube_001.use_remesh_preserve_attributes = False
me_cube_001.use_mirror_vertex_groups = False
me_cube_001.update()
me_cube = bpy.data.meshes.new('Cube')
me_cube.from_pydata([(1.0, 1.0, -1.106), (1.0, -1.0, -1.106), (-1.0, -1.0, -1.106), (-1.0, 1.0, -1.106), (1.0, 1.0, 0.9336), (1.0, -1.0, 0.9336), (-0.7169, -1.0, 0.9189), (-0.7169, 1.0, 0.9189), (2.747, 0.5752, -0.7799), (2.747, -0.5752, -0.7799), (2.747, 0.5752, 0.5675), (2.747, -0.5752, 0.5675), (4.186, 0.3226, -0.6289), (4.186, -0.3226, -0.6289), (4.186, 0.3226, 0.4165), (4.186, -0.3226, 0.4165), (-1.401, -1.0, -1.106), (-1.401, 1.0, -1.106), (-1.401, -1.0, 0.8938), (-1.401, 1.0, 0.8938), (6.023, 0.2229, -0.4495), (6.023, -0.2229, -0.4495), (6.023, 0.2229, 0.3109), (6.023, -0.2229, 0.3109), (6.669, 0.2014, -0.3832), (6.669, -0.2014, -0.3832), (6.669, 0.2014, 0.2691), (6.669, -0.2014, 0.2691), (7.568, 0.1496, -0.2875), (7.568, -0.1496, -0.2875), (7.107, 0.1496, 0.1734), (7.107, -0.1496, 0.1734), (-1.776, -0.7755, -1.096), (-1.776, -0.7755, 0.6164), (-1.776, 0.7753, -1.096), (-1.776, 0.7753, 0.6164), (-1.105, -0.6459, -0.9965), (-1.187, -0.7755, 0.6164), (-1.105, 0.6762, -0.9889), (-1.187, 0.7753, 0.6164), (-1.187, 0.7753, -0.9459), (-1.105, -9.06e-05, -1.096), (-1.187, -9.06e-05, 0.6164), (-1.187, -0.7755, -0.9459), (-1.187, -9.06e-05, -0.9459), (6.273, -0.1015, -0.5296), (6.132, -0.1015, -0.383), (6.273, 0.1015, -0.5296), (6.132, 0.1015, -0.383), (6.419, -0.1015, -0.3891), (6.279, -0.1015, -0.2426), (6.419, 0.1015, -0.3891), (6.279, 0.1015, -0.2426), (6.464, -0.1015, -0.729), (6.464, 0.1015, -0.729), (6.61, -0.1015, -0.5886), (6.61, 0.1015, -0.5886), (6.632, -0.1015, -0.866), (6.632, 0.1015, -0.866), (6.834, -0.1015, -0.8604), (6.834, 0.1015, -0.8604), (0.7235, 0.7235, -0.6903), (0.7235, -0.7235, -0.6903), (-0.7235, -0.7235, -0.6903), (-0.7235, 0.7235, -0.6903), (-0.8697, -0.8618, -0.6057), (-0.8697, 0.8618, -0.6057), (-0.6755, -0.9309, 0.9003), (-0.6755, 0.9309, 0.9003), (0.8447, -0.8618, 0.8587), (0.8447, 0.8618, 0.8587)], [], [(0, 1, 2, 3), (6, 5, 69, 62, 63, 65, 67), (0, 4, 10, 8), (1, 5, 6, 2), (6, 7, 19, 18), (4, 0, 3, 7), (8, 10, 14, 12), (1, 0, 8, 9), (4, 5, 11, 10), (5, 1, 9, 11), (15, 13, 21, 23), (11, 9, 13, 15), (9, 8, 12, 13), (10, 11, 15, 14), (16, 18, 19, 17), (7, 3, 17, 19), (3, 2, 16, 17), (2, 6, 18, 16), (23, 21, 25, 27), (13, 12, 20, 21), (14, 15, 23, 22), (12, 14, 22, 20), (27, 25, 29, 31), (21, 20, 24, 25), (22, 23, 27, 26), (20, 22, 26, 24), (28, 30, 31, 29), (25, 24, 28, 29), (26, 27, 31, 30), (24, 26, 30, 28), (32, 33, 35, 34), (34, 35, 39, 40, 38), (44, 42, 37, 43), (36, 43, 37, 33, 32), (34, 38, 41, 36, 32), (39, 35, 33, 37, 42), (41, 44, 43, 36), (38, 40, 44, 41), (40, 39, 42, 44), (45, 46, 48, 47), (47, 48, 52, 51), (51, 52, 50, 49), (49, 50, 46, 45), (47, 51, 56, 54), (52, 48, 46, 50), (55, 53, 57, 59), (45, 47, 54, 53), (51, 49, 55, 56), (49, 45, 53, 55), (58, 60, 59, 57), (54, 56, 60, 58), (56, 55, 59, 60), (53, 54, 58, 57), (61, 64, 63, 62), (5, 4, 70, 61, 62, 69), (7, 6, 67, 65, 63, 64, 66, 68), (4, 7, 68, 66, 64, 61, 70)])
_k = {(4, 5): 0.5098, (4, 7): 0.5098, (5, 6): 0.5098, (6, 7): 0.5098, (28, 29): 0.61961, (28, 30): 0.61961, (29, 31): 0.61961, (30, 31): 0.61961, (32, 34): 0.21176, (33, 35): 0.21176, (34, 38): 0.21176, (35, 39): 0.21176, (38, 40): 0.64314, (38, 41): 0.46275, (37, 42): 0.8, (36, 43): 0.5098, (32, 36): 0.21176, (33, 37): 0.21176, (39, 40): 1.0, (36, 41): 0.5098, (39, 42): 0.8, (37, 43): 1.0, (57, 58): 0.62745, (58, 60): 0.62745, (59, 60): 0.62745, (57, 59): 0.62745}
me_cube.attributes.new('crease_edge', 'FLOAT', 'EDGE').data.foreach_set('value', [_k.get((min(e.vertices), max(e.vertices)), 0.0) for e in me_cube.edges])
me_cube.materials.append(mat_material)
me_cube.use_remesh_preserve_volume = False
me_cube.use_remesh_preserve_attributes = False
me_cube.use_mirror_vertex_groups = False
me_cube.update()

# ---- objects
ob_airplane = bpy.data.objects.new('Airplane', None)
ob_fluegel = bpy.data.objects.new('Fluegel', me_cube_004)
ob_propeller = bpy.data.objects.new('Propeller', me_cube_003)
ob_fahrwerk = bpy.data.objects.new('Fahrwerk', me_cylinder)
ob_heckfluegel = bpy.data.objects.new('Heckfluegel', me_cube_002)
ob_heckleitwerk = bpy.data.objects.new('Heckleitwerk', me_cube_001)
ob_chassie = bpy.data.objects.new('Chassie', me_cube)
ob_lamp = bpy.data.objects.new('Lamp', light_lamp)
ob_camera = bpy.data.objects.new('Camera', cam_camera)

# ---- transforms, parenting, visibility, modifiers, constraints
ob_airplane.location = (0.0, 0.0, 0.0)
ob_airplane.empty_image_offset = (0.0, 0.0)
ob_airplane.lineart.crease_threshold = 0.0
ob_fluegel.parent = ob_airplane
ob_fluegel.location = (0.0, 0.0, 0.0)
ob_fluegel.lineart.crease_threshold = 0.0
_m = ob_fluegel.modifiers.new('Subsurf', 'SUBSURF')
_m.uv_smooth = 'PRESERVE_CORNERS'
_m.quality = 2
_m.levels = 2
_m.show_only_control_edges = False
_m = ob_fluegel.modifiers.new('Mirror', 'MIRROR')
_m.use_axis = (False, True, False)
ob_propeller.parent = ob_airplane
ob_propeller.location = (0.0, 0.0, 0.0)
ob_propeller.lineart.crease_threshold = 0.0
_m = ob_propeller.modifiers.new('Subsurf', 'SUBSURF')
_m.uv_smooth = 'PRESERVE_CORNERS'
_m.quality = 2
_m.levels = 2
_m.show_only_control_edges = False
ob_fahrwerk.parent = ob_airplane
ob_fahrwerk.location = (0.0, 0.0, 0.0)
ob_fahrwerk.rotation_euler = (1.571, -0.0, 0.0)
ob_fahrwerk.scale = (0.5753, 0.5753, 0.06973)
ob_fahrwerk.lineart.crease_threshold = 0.0
_m = ob_fahrwerk.modifiers.new('Mirror', 'MIRROR')
_m.use_axis = (False, False, True)
ob_heckfluegel.parent = ob_airplane
ob_heckfluegel.location = (-0.08572, 0.05327, 0.01645)
ob_heckfluegel.lineart.crease_threshold = 0.0
_m = ob_heckfluegel.modifiers.new('Subsurf', 'SUBSURF')
_m.uv_smooth = 'PRESERVE_CORNERS'
_m.quality = 2
_m.show_only_control_edges = False
ob_heckleitwerk.parent = ob_airplane
ob_heckleitwerk.location = (-0.08572, -0.004098, -0.3032)
ob_heckleitwerk.lineart.crease_threshold = 0.0
_m = ob_heckleitwerk.modifiers.new('Subsurf', 'SUBSURF')
_m.uv_smooth = 'PRESERVE_CORNERS'
_m.quality = 2
_m.show_only_control_edges = False
ob_chassie.parent = ob_airplane
ob_chassie.location = (-2.714, -6.184e-08, 0.4603)
ob_chassie.lock_rotations_4d = False
ob_chassie.empty_display_type = 'ARROWS'
ob_chassie.lineart.crease_threshold = 0.0
_m = ob_chassie.modifiers.new('Subsurf', 'SUBSURF')
_m.uv_smooth = 'PRESERVE_CORNERS'
_m.levels = 3
_m.render_levels = 3
_m.show_only_control_edges = False
ob_lamp.location = (4.076, 1.005, 5.904)
ob_lamp.rotation_euler = (0.6503, 0.05522, 1.866)
ob_lamp.lock_rotations_4d = False
ob_lamp.empty_display_type = 'ARROWS'
ob_lamp.color = (0.0, 0.0, 0.0, 0.0)
ob_lamp.lineart.crease_threshold = 0.0
ob_camera.location = (7.481, -6.508, 5.344)
ob_camera.rotation_euler = (1.109, 0.0, 0.8149)
ob_camera.lock_rotations_4d = False
ob_camera.empty_display_type = 'ARROWS'
ob_camera.color = (0.0, 0.0, 0.0, 0.0)
ob_camera.display_type = 'WIRE'
ob_camera.lineart.crease_threshold = 0.0

# ---- collection membership
col_collection_1.objects.link(ob_airplane)
col_collection_1.objects.link(ob_fluegel)
col_collection_1.objects.link(ob_propeller)
col_collection_1.objects.link(ob_fahrwerk)
col_collection_1.objects.link(ob_heckfluegel)
col_collection_1.objects.link(ob_heckleitwerk)
col_collection_1.objects.link(ob_chassie)
col_collection_1.objects.link(ob_lamp)
col_collection_1.objects.link(ob_camera)

# ---- scene / render settings (as saved in the file)
scene.camera = ob_camera
scene.frame_start = 1; scene.frame_end = 250; scene.frame_set(1)
scene.render.engine = 'BLENDER_EEVEE_NEXT'
scene.render.resolution_percentage = 50
scene.render.dither_intensity = 0.0
scene.cycles.use_denoising = False
scene.cycles.samples = 128
scene.cycles.sampling_pattern = 'TABULATED_SOBOL'
scene.cycles.light_sampling_threshold = 0.0
scene.cycles.use_adaptive_sampling = False
scene.cycles.use_light_tree = False
scene.cycles.blur_glossy = 0.0
scene.cycles.sample_clamp_indirect = 0.0
scene.view_settings.view_transform = 'Standard'
bpy.context.view_layer.update()
